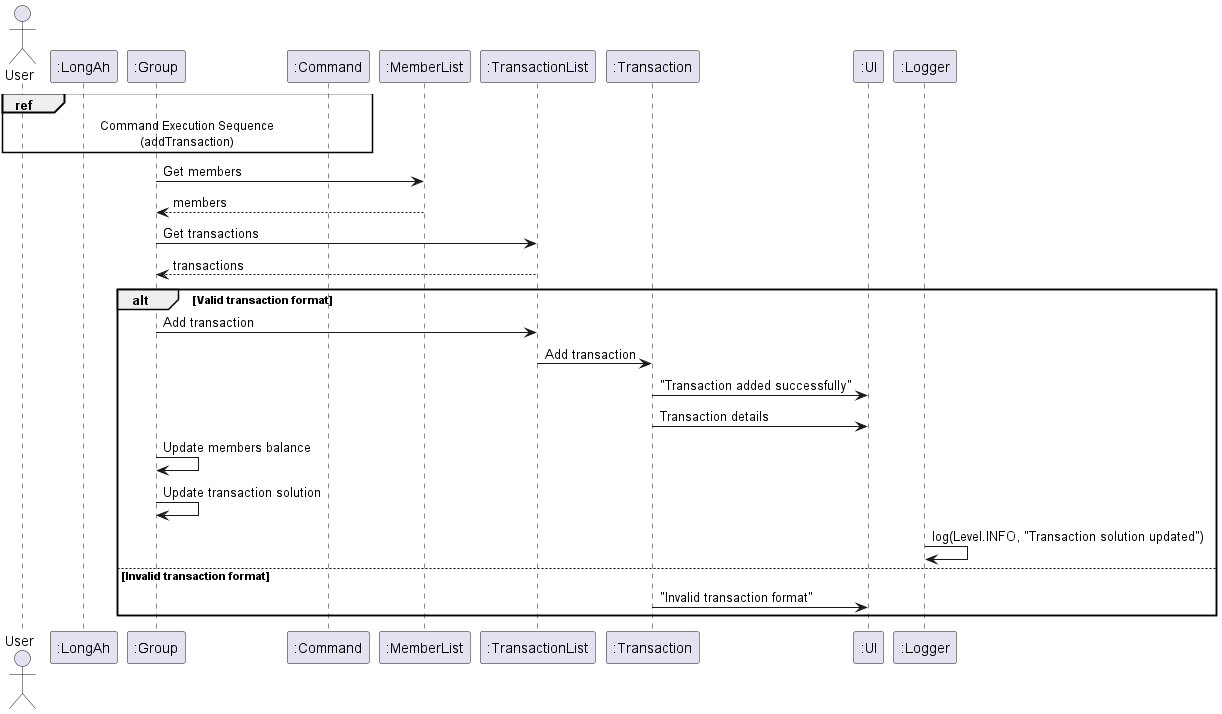

The diagram above was rendered by PlantUML. Its source (embedded in the PNG):
@startuml
actor User

participant ":LongAh"
participant ":Group"
participant ":Command"
participant ":MemberList"
participant ":TransactionList"
participant ":Transaction"
participant ":UI"


ref over "User" , ":Command"
Command Execution Sequence
(addTransaction)
end ref
":Group" -> ":MemberList" : Get members
":MemberList" --> ":Group" : members
":Group" -> ":TransactionList" : Get transactions
":TransactionList" --> ":Group" : transactions
alt Valid transaction format
    ":Group" -> ":TransactionList": Add transaction
    ":TransactionList" -> ":Transaction": Add transaction
    ":Transaction" -> ":UI": "Transaction added successfully"
    ":Transaction" -> ":UI": Transaction details
    ":Group" -> ":Group": Update members balance
    ":Group" -> ":Group": Update transaction solution
    ":Logger" -> ":Logger": log(Level.INFO, "Transaction solution updated")
else Invalid transaction format
    ":Transaction" -> ":UI": "Invalid transaction format"
end

@enduml